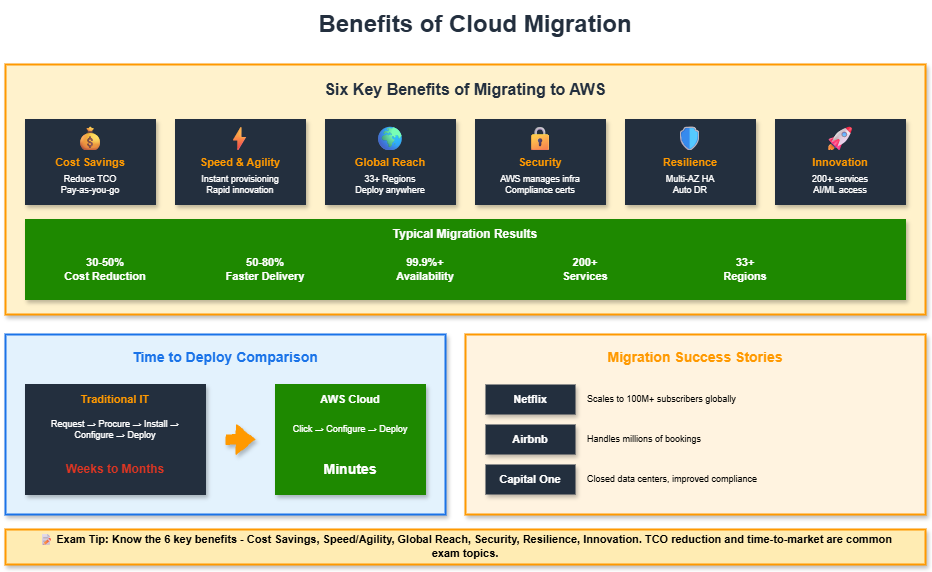

The diagram above was exported from draw.io. Its source (the exported page's mxGraphModel, read from the mxfile embedded in the PNG):
<mxGraphModel dx="1426" dy="635" grid="1" gridSize="10" guides="1" tooltips="1" connect="1" arrows="1" fold="1" page="1" pageScale="1" pageWidth="1169" pageHeight="827" math="0" shadow="0">
  <root>
    <mxCell id="0" />
    <mxCell id="1" parent="0" />
    <mxCell id="title" value="Benefits of Cloud Migration" style="text;html=1;strokeColor=none;fillColor=none;align=center;verticalAlign=middle;whiteSpace=wrap;rounded=0;fontSize=24;fontStyle=1;fontColor=#232F3E;shadow=1;" parent="1" vertex="1">
      <mxGeometry x="350" y="20" width="400" height="40" as="geometry" />
    </mxCell>
    <mxCell id="benefits-box" value="" style="whiteSpace=wrap;html=1;fillColor=#FFF2CC;strokeColor=#FF9900;strokeWidth=2;rounded=0;shadow=1;" parent="1" vertex="1">
      <mxGeometry x="80" y="80" width="920" height="250" as="geometry" />
    </mxCell>
    <mxCell id="benefits-title" value="Six Key Benefits of Migrating to AWS" style="text;html=1;strokeColor=none;fillColor=none;align=center;verticalAlign=middle;whiteSpace=wrap;rounded=0;fontSize=16;fontStyle=1;fontColor=#232F3E;shadow=1;" parent="1" vertex="1">
      <mxGeometry x="370" y="90" width="340" height="30" as="geometry" />
    </mxCell>
    <mxCell id="b1-box" value="" style="whiteSpace=wrap;html=1;fillColor=#232F3E;strokeColor=#232F3E;rounded=0;shadow=1;" parent="1" vertex="1">
      <mxGeometry x="100" y="135" width="130" height="85" as="geometry" />
    </mxCell>
    <mxCell id="b1-icon" value="💰" style="text;html=1;strokeColor=none;fillColor=none;align=center;verticalAlign=middle;whiteSpace=wrap;rounded=0;fontSize=24;shadow=1;" parent="1" vertex="1">
      <mxGeometry x="140" y="140" width="50" height="30" as="geometry" />
    </mxCell>
    <mxCell id="b1-title" value="Cost Savings" style="text;html=1;strokeColor=none;fillColor=none;align=center;verticalAlign=middle;whiteSpace=wrap;rounded=0;fontSize=11;fontStyle=1;fontColor=#FF9900;shadow=1;" parent="1" vertex="1">
      <mxGeometry x="115" y="170" width="100" height="15" as="geometry" />
    </mxCell>
    <mxCell id="b1-text" value="Reduce TCO&#10;Pay-as-you-go" style="text;html=1;strokeColor=none;fillColor=none;align=center;verticalAlign=middle;whiteSpace=wrap;rounded=0;fontSize=9;fontColor=#FFFFFF;shadow=1;" parent="1" vertex="1">
      <mxGeometry x="110" y="185" width="110" height="30" as="geometry" />
    </mxCell>
    <mxCell id="b2-box" value="" style="whiteSpace=wrap;html=1;fillColor=#232F3E;strokeColor=#232F3E;rounded=0;shadow=1;" parent="1" vertex="1">
      <mxGeometry x="250" y="135" width="130" height="85" as="geometry" />
    </mxCell>
    <mxCell id="b2-icon" value="⚡" style="text;html=1;strokeColor=none;fillColor=none;align=center;verticalAlign=middle;whiteSpace=wrap;rounded=0;fontSize=24;shadow=1;" parent="1" vertex="1">
      <mxGeometry x="290" y="140" width="50" height="30" as="geometry" />
    </mxCell>
    <mxCell id="b2-title" value="Speed &amp; Agility" style="text;html=1;strokeColor=none;fillColor=none;align=center;verticalAlign=middle;whiteSpace=wrap;rounded=0;fontSize=11;fontStyle=1;fontColor=#FF9900;shadow=1;" parent="1" vertex="1">
      <mxGeometry x="265" y="170" width="100" height="15" as="geometry" />
    </mxCell>
    <mxCell id="b2-text" value="Instant provisioning&#10;Rapid innovation" style="text;html=1;strokeColor=none;fillColor=none;align=center;verticalAlign=middle;whiteSpace=wrap;rounded=0;fontSize=9;fontColor=#FFFFFF;shadow=1;" parent="1" vertex="1">
      <mxGeometry x="260" y="185" width="110" height="30" as="geometry" />
    </mxCell>
    <mxCell id="b3-box" value="" style="whiteSpace=wrap;html=1;fillColor=#232F3E;strokeColor=#232F3E;rounded=0;shadow=1;" parent="1" vertex="1">
      <mxGeometry x="400" y="135" width="130" height="85" as="geometry" />
    </mxCell>
    <mxCell id="b3-icon" value="🌍" style="text;html=1;strokeColor=none;fillColor=none;align=center;verticalAlign=middle;whiteSpace=wrap;rounded=0;fontSize=24;shadow=1;" parent="1" vertex="1">
      <mxGeometry x="440" y="140" width="50" height="30" as="geometry" />
    </mxCell>
    <mxCell id="b3-title" value="Global Reach" style="text;html=1;strokeColor=none;fillColor=none;align=center;verticalAlign=middle;whiteSpace=wrap;rounded=0;fontSize=11;fontStyle=1;fontColor=#FF9900;shadow=1;" parent="1" vertex="1">
      <mxGeometry x="415" y="170" width="100" height="15" as="geometry" />
    </mxCell>
    <mxCell id="b3-text" value="33+ Regions&#10;Deploy anywhere" style="text;html=1;strokeColor=none;fillColor=none;align=center;verticalAlign=middle;whiteSpace=wrap;rounded=0;fontSize=9;fontColor=#FFFFFF;shadow=1;" parent="1" vertex="1">
      <mxGeometry x="410" y="185" width="110" height="30" as="geometry" />
    </mxCell>
    <mxCell id="b4-box" value="" style="whiteSpace=wrap;html=1;fillColor=#232F3E;strokeColor=#232F3E;rounded=0;shadow=1;" parent="1" vertex="1">
      <mxGeometry x="550" y="135" width="130" height="85" as="geometry" />
    </mxCell>
    <mxCell id="b4-icon" value="🔒" style="text;html=1;strokeColor=none;fillColor=none;align=center;verticalAlign=middle;whiteSpace=wrap;rounded=0;fontSize=24;shadow=1;" parent="1" vertex="1">
      <mxGeometry x="590" y="140" width="50" height="30" as="geometry" />
    </mxCell>
    <mxCell id="b4-title" value="Security" style="text;html=1;strokeColor=none;fillColor=none;align=center;verticalAlign=middle;whiteSpace=wrap;rounded=0;fontSize=11;fontStyle=1;fontColor=#FF9900;shadow=1;" parent="1" vertex="1">
      <mxGeometry x="565" y="170" width="100" height="15" as="geometry" />
    </mxCell>
    <mxCell id="b4-text" value="AWS manages infra&#10;Compliance certs" style="text;html=1;strokeColor=none;fillColor=none;align=center;verticalAlign=middle;whiteSpace=wrap;rounded=0;fontSize=9;fontColor=#FFFFFF;shadow=1;" parent="1" vertex="1">
      <mxGeometry x="560" y="185" width="110" height="30" as="geometry" />
    </mxCell>
    <mxCell id="b5-box" value="" style="whiteSpace=wrap;html=1;fillColor=#232F3E;strokeColor=#232F3E;rounded=0;shadow=1;" parent="1" vertex="1">
      <mxGeometry x="700" y="135" width="130" height="85" as="geometry" />
    </mxCell>
    <mxCell id="b5-icon" value="🛡" style="text;html=1;strokeColor=none;fillColor=none;align=center;verticalAlign=middle;whiteSpace=wrap;rounded=0;fontSize=24;shadow=1;" parent="1" vertex="1">
      <mxGeometry x="740" y="140" width="50" height="30" as="geometry" />
    </mxCell>
    <mxCell id="b5-title" value="Resilience" style="text;html=1;strokeColor=none;fillColor=none;align=center;verticalAlign=middle;whiteSpace=wrap;rounded=0;fontSize=11;fontStyle=1;fontColor=#FF9900;shadow=1;" parent="1" vertex="1">
      <mxGeometry x="715" y="170" width="100" height="15" as="geometry" />
    </mxCell>
    <mxCell id="b5-text" value="Multi-AZ HA&#10;Auto DR" style="text;html=1;strokeColor=none;fillColor=none;align=center;verticalAlign=middle;whiteSpace=wrap;rounded=0;fontSize=9;fontColor=#FFFFFF;shadow=1;" parent="1" vertex="1">
      <mxGeometry x="710" y="185" width="110" height="30" as="geometry" />
    </mxCell>
    <mxCell id="b6-box" value="" style="whiteSpace=wrap;html=1;fillColor=#232F3E;strokeColor=#232F3E;rounded=0;shadow=1;" parent="1" vertex="1">
      <mxGeometry x="850" y="135" width="130" height="85" as="geometry" />
    </mxCell>
    <mxCell id="b6-icon" value="🚀" style="text;html=1;strokeColor=none;fillColor=none;align=center;verticalAlign=middle;whiteSpace=wrap;rounded=0;fontSize=24;shadow=1;" parent="1" vertex="1">
      <mxGeometry x="890" y="140" width="50" height="30" as="geometry" />
    </mxCell>
    <mxCell id="b6-title" value="Innovation" style="text;html=1;strokeColor=none;fillColor=none;align=center;verticalAlign=middle;whiteSpace=wrap;rounded=0;fontSize=11;fontStyle=1;fontColor=#FF9900;shadow=1;" parent="1" vertex="1">
      <mxGeometry x="865" y="170" width="100" height="15" as="geometry" />
    </mxCell>
    <mxCell id="b6-text" value="200+ services&#10;AI/ML access" style="text;html=1;strokeColor=none;fillColor=none;align=center;verticalAlign=middle;whiteSpace=wrap;rounded=0;fontSize=9;fontColor=#FFFFFF;shadow=1;" parent="1" vertex="1">
      <mxGeometry x="860" y="185" width="110" height="30" as="geometry" />
    </mxCell>
    <mxCell id="kpi-bar" value="" style="whiteSpace=wrap;html=1;fillColor=#1E8900;strokeColor=#1E8900;rounded=0;shadow=1;" parent="1" vertex="1">
      <mxGeometry x="100" y="235" width="880" height="80" as="geometry" />
    </mxCell>
    <mxCell id="kpi-title" value="Typical Migration Results" style="text;html=1;strokeColor=none;fillColor=none;align=center;verticalAlign=middle;whiteSpace=wrap;rounded=0;fontSize=12;fontStyle=1;fontColor=#FFFFFF;shadow=1;" parent="1" vertex="1">
      <mxGeometry x="440" y="240" width="200" height="20" as="geometry" />
    </mxCell>
    <mxCell id="kpi1" value="30-50%&#10;Cost Reduction" style="text;html=1;strokeColor=none;fillColor=none;align=center;verticalAlign=middle;whiteSpace=wrap;rounded=0;fontSize=11;fontColor=#FFFFFF;fontStyle=1;shadow=1;" parent="1" vertex="1">
      <mxGeometry x="130" y="265" width="100" height="40" as="geometry" />
    </mxCell>
    <mxCell id="kpi2" value="50-80%&#10;Faster Delivery" style="text;html=1;strokeColor=none;fillColor=none;align=center;verticalAlign=middle;whiteSpace=wrap;rounded=0;fontSize=11;fontColor=#FFFFFF;fontStyle=1;shadow=1;" parent="1" vertex="1">
      <mxGeometry x="290" y="265" width="100" height="40" as="geometry" />
    </mxCell>
    <mxCell id="kpi3" value="99.9%+&#10;Availability" style="text;html=1;strokeColor=none;fillColor=none;align=center;verticalAlign=middle;whiteSpace=wrap;rounded=0;fontSize=11;fontColor=#FFFFFF;fontStyle=1;shadow=1;" parent="1" vertex="1">
      <mxGeometry x="450" y="265" width="100" height="40" as="geometry" />
    </mxCell>
    <mxCell id="kpi4" value="200+&#10;Services" style="text;html=1;strokeColor=none;fillColor=none;align=center;verticalAlign=middle;whiteSpace=wrap;rounded=0;fontSize=11;fontColor=#FFFFFF;fontStyle=1;shadow=1;" parent="1" vertex="1">
      <mxGeometry x="610" y="265" width="100" height="40" as="geometry" />
    </mxCell>
    <mxCell id="kpi5" value="33+&#10;Regions" style="text;html=1;strokeColor=none;fillColor=none;align=center;verticalAlign=middle;whiteSpace=wrap;rounded=0;fontSize=11;fontColor=#FFFFFF;fontStyle=1;shadow=1;" parent="1" vertex="1">
      <mxGeometry x="770" y="265" width="100" height="40" as="geometry" />
    </mxCell>
    <mxCell id="time-box" value="" style="whiteSpace=wrap;html=1;fillColor=#E3F2FD;strokeColor=#1A73E8;strokeWidth=2;rounded=0;shadow=1;" parent="1" vertex="1">
      <mxGeometry x="80" y="350" width="440" height="180" as="geometry" />
    </mxCell>
    <mxCell id="time-title" value="Time to Deploy Comparison" style="text;html=1;strokeColor=none;fillColor=none;align=center;verticalAlign=middle;whiteSpace=wrap;rounded=0;fontSize=14;fontStyle=1;fontColor=#1A73E8;shadow=1;" parent="1" vertex="1">
      <mxGeometry x="200" y="360" width="200" height="25" as="geometry" />
    </mxCell>
    <mxCell id="trad-box" value="" style="whiteSpace=wrap;html=1;fillColor=#232F3E;strokeColor=#232F3E;rounded=0;shadow=1;" parent="1" vertex="1">
      <mxGeometry x="100" y="400" width="180" height="110" as="geometry" />
    </mxCell>
    <mxCell id="trad-title" value="Traditional IT" style="text;html=1;strokeColor=none;fillColor=none;align=center;verticalAlign=middle;whiteSpace=wrap;rounded=0;fontSize=11;fontStyle=1;fontColor=#FF9900;shadow=1;" parent="1" vertex="1">
      <mxGeometry x="140" y="405" width="100" height="20" as="geometry" />
    </mxCell>
    <mxCell id="trad-steps" value="Request → Procure → Install → Configure → Deploy" style="text;html=1;strokeColor=none;fillColor=none;align=center;verticalAlign=middle;whiteSpace=wrap;rounded=0;fontSize=9;fontColor=#FFFFFF;shadow=1;" parent="1" vertex="1">
      <mxGeometry x="110" y="430" width="160" height="30" as="geometry" />
    </mxCell>
    <mxCell id="trad-time" value="Weeks to Months" style="text;html=1;strokeColor=none;fillColor=none;align=center;verticalAlign=middle;whiteSpace=wrap;rounded=0;fontSize=12;fontStyle=1;fontColor=#DD3522;shadow=1;" parent="1" vertex="1">
      <mxGeometry x="130" y="470" width="120" height="30" as="geometry" />
    </mxCell>
    <mxCell id="time-arrow" value="" style="shape=flexArrow;endArrow=classic;html=1;fillColor=#FF9900;strokeColor=#FF9900;flowAnimation=1;shadow=1;" parent="1" edge="1">
      <mxGeometry width="50" height="50" relative="1" as="geometry">
        <mxPoint x="300" y="455" as="sourcePoint" />
        <mxPoint x="330" y="455" as="targetPoint" />
      </mxGeometry>
    </mxCell>
    <mxCell id="aws-box" value="" style="whiteSpace=wrap;html=1;fillColor=#1E8900;strokeColor=#1E8900;rounded=0;shadow=1;" parent="1" vertex="1">
      <mxGeometry x="350" y="400" width="150" height="110" as="geometry" />
    </mxCell>
    <mxCell id="aws-title" value="AWS Cloud" style="text;html=1;strokeColor=none;fillColor=none;align=center;verticalAlign=middle;whiteSpace=wrap;rounded=0;fontSize=11;fontStyle=1;fontColor=#FFFFFF;shadow=1;" parent="1" vertex="1">
      <mxGeometry x="375" y="405" width="100" height="20" as="geometry" />
    </mxCell>
    <mxCell id="aws-steps" value="Click → Configure → Deploy" style="text;html=1;strokeColor=none;fillColor=none;align=center;verticalAlign=middle;whiteSpace=wrap;rounded=0;fontSize=9;fontColor=#FFFFFF;shadow=1;" parent="1" vertex="1">
      <mxGeometry x="360" y="430" width="130" height="30" as="geometry" />
    </mxCell>
    <mxCell id="aws-time" value="Minutes" style="text;html=1;strokeColor=none;fillColor=none;align=center;verticalAlign=middle;whiteSpace=wrap;rounded=0;fontSize=14;fontStyle=1;fontColor=#FFFFFF;shadow=1;" parent="1" vertex="1">
      <mxGeometry x="385" y="470" width="80" height="30" as="geometry" />
    </mxCell>
    <mxCell id="stories-box" value="" style="whiteSpace=wrap;html=1;fillColor=#FFF3E0;strokeColor=#FF9900;strokeWidth=2;rounded=0;shadow=1;" parent="1" vertex="1">
      <mxGeometry x="540" y="350" width="460" height="180" as="geometry" />
    </mxCell>
    <mxCell id="stories-title" value="Migration Success Stories" style="text;html=1;strokeColor=none;fillColor=none;align=center;verticalAlign=middle;whiteSpace=wrap;rounded=0;fontSize=14;fontStyle=1;fontColor=#FF9900;shadow=1;" parent="1" vertex="1">
      <mxGeometry x="680" y="360" width="180" height="25" as="geometry" />
    </mxCell>
    <mxCell id="story1" value="Netflix" style="rounded=0;whiteSpace=wrap;html=1;fillColor=#232F3E;strokeColor=none;fontColor=#FFFFFF;fontSize=11;fontStyle=1;shadow=1;" parent="1" vertex="1">
      <mxGeometry x="560" y="400" width="90" height="30" as="geometry" />
    </mxCell>
    <mxCell id="story1-desc" value="Scales to 100M+ subscribers globally" style="text;html=1;strokeColor=none;fillColor=none;align=left;verticalAlign=middle;whiteSpace=wrap;rounded=0;fontSize=9;shadow=1;" parent="1" vertex="1">
      <mxGeometry x="660" y="400" width="200" height="30" as="geometry" />
    </mxCell>
    <mxCell id="story2" value="Airbnb" style="rounded=0;whiteSpace=wrap;html=1;fillColor=#232F3E;strokeColor=none;fontColor=#FFFFFF;fontSize=11;fontStyle=1;shadow=1;" parent="1" vertex="1">
      <mxGeometry x="560" y="440" width="90" height="30" as="geometry" />
    </mxCell>
    <mxCell id="story2-desc" value="Handles millions of bookings" style="text;html=1;strokeColor=none;fillColor=none;align=left;verticalAlign=middle;whiteSpace=wrap;rounded=0;fontSize=9;shadow=1;" parent="1" vertex="1">
      <mxGeometry x="660" y="440" width="200" height="30" as="geometry" />
    </mxCell>
    <mxCell id="story3" value="Capital One" style="rounded=0;whiteSpace=wrap;html=1;fillColor=#232F3E;strokeColor=none;fontColor=#FFFFFF;fontSize=11;fontStyle=1;shadow=1;" parent="1" vertex="1">
      <mxGeometry x="560" y="480" width="90" height="30" as="geometry" />
    </mxCell>
    <mxCell id="story3-desc" value="Closed data centers, improved compliance" style="text;html=1;strokeColor=none;fillColor=none;align=left;verticalAlign=middle;whiteSpace=wrap;rounded=0;fontSize=9;shadow=1;" parent="1" vertex="1">
      <mxGeometry x="660" y="480" width="200" height="30" as="geometry" />
    </mxCell>
    <mxCell id="tip-box" value="" style="whiteSpace=wrap;html=1;fillColor=#FFECB3;strokeColor=#FF9900;strokeWidth=2;rounded=0;shadow=1;" parent="1" vertex="1">
      <mxGeometry x="80" y="545" width="920" height="35" as="geometry" />
    </mxCell>
    <mxCell id="tip-text" value="📝 Exam Tip: Know the 6 key benefits - Cost Savings, Speed/Agility, Global Reach, Security, Resilience, Innovation. TCO reduction and time-to-market are common exam topics." style="text;html=1;strokeColor=none;fillColor=none;align=center;verticalAlign=middle;whiteSpace=wrap;rounded=0;fontSize=11;fontStyle=1;shadow=1;" parent="1" vertex="1">
      <mxGeometry x="100" y="552" width="880" height="20" as="geometry" />
    </mxCell>
  </root>
</mxGraphModel>